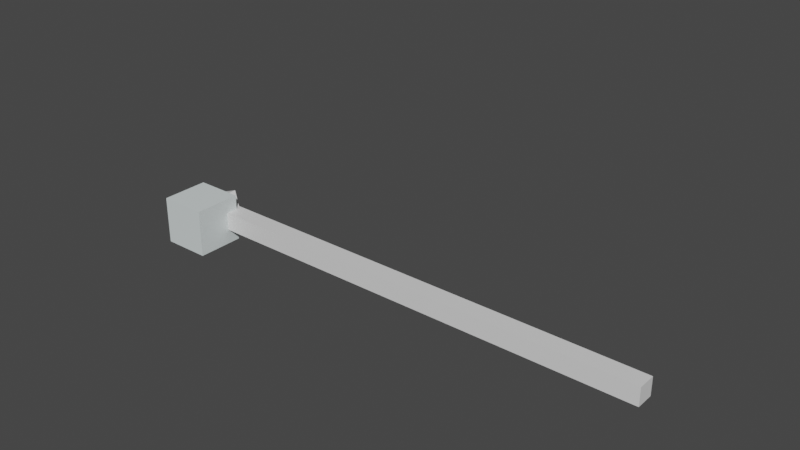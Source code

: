 # Source: serpiente.blend  (saved by Blender 3.1.7; exported with 4.5.12 LTS)
import bpy
from mathutils import Matrix  # noqa: F401  (used for matrix-valued properties, if any)

bpy.ops.wm.read_factory_settings(use_empty=True)
scene = bpy.context.scene
scene.name = 'Scene'

# ---- collections
col_collection = bpy.data.collections.new('Collection'); scene.collection.children.link(col_collection)

# ---- materials (node trees are filled in below, after node groups)
mat_material = bpy.data.materials.new('Material')
mat_material.alpha_threshold = 0.0
mat_material.use_transparent_shadow = False
mat_material.line_color = (0.0, 0.0, 0.0, 1.0)
mat_material_001 = bpy.data.materials.new('Material.001')
mat_material_001.use_transparent_shadow = False

# ---- material node trees
mat_material.use_nodes = True; mat_material.node_tree.nodes.clear()
_N = mat_material.node_tree.nodes; _L = mat_material.node_tree.links
n0 = _N.new('ShaderNodeOutputMaterial'); n0.name = 'Material Output'; n0.location = (300, 300)
n1 = _N.new('ShaderNodeBsdfPrincipled'); n1.name = 'Principled BSDF'; n1.location = (10, 300)
n1.distribution = 'GGX'
n1.subsurface_method = 'RANDOM_WALK_SKIN'
n1.inputs[2].default_value = 0.4
n1.inputs[3].default_value = 1.45
n1.inputs[27].default_value = (0.0, 0.0, 0.0, 1.0)
n1.inputs[28].default_value = 1.0
_L.new(n1.outputs[0], n0.inputs[0])
n0.is_active_output = True
mat_material_001.use_nodes = True; mat_material_001.node_tree.nodes.clear()
_N = mat_material_001.node_tree.nodes; _L = mat_material_001.node_tree.links
n0 = _N.new('ShaderNodeBsdfPrincipled'); n0.name = 'Principled BSDF'; n0.location = (10, 300)
n0.distribution = 'GGX'
n0.subsurface_method = 'RANDOM_WALK_SKIN'
n0.inputs[0].default_value = (0.7308, 0.8, 0.8, 1.0)
n0.inputs[3].default_value = 1.45
n0.inputs[27].default_value = (0.0, 0.0, 0.0, 1.0)
n0.inputs[28].default_value = 1.0
n1 = _N.new('ShaderNodeOutputMaterial'); n1.name = 'Material Output'; n1.location = (300, 300)
_L.new(n0.outputs[0], n1.inputs[0])
n1.is_active_output = True

# ---- world
world_world = bpy.data.worlds.new('World'); scene.world = world_world
world_world.use_nodes = True; world_world.node_tree.nodes.clear()
_N = world_world.node_tree.nodes; _L = world_world.node_tree.links
n0 = _N.new('ShaderNodeOutputWorld'); n0.name = 'World Output'; n0.location = (300, 300)
n1 = _N.new('ShaderNodeBackground'); n1.name = 'Background'; n1.location = (10, 300)
n1.inputs[0].default_value = (0.05088, 0.05088, 0.05088, 1.0)
_L.new(n1.outputs[0], n0.inputs[0])
n0.is_active_output = True
world_world.color = (0.05088, 0.05088, 0.05088)
world_world.use_sun_shadow = False
world_world.sun_shadow_jitter_overblur = 0.0

# ---- meshes
me_cube = bpy.data.meshes.new('Cube')
me_cube.from_pydata([(9.617, 0.3848, 0.3848), (9.617, 0.3848, -0.3848), (9.617, -0.3848, 0.3848), (9.617, -0.3848, -0.3848), (-9.617, 0.3848, 0.3848), (-9.617, 0.3848, -0.3848), (-9.617, -0.3848, 0.3848), (-9.617, -0.3848, -0.3848), (-10.4, 0.9169, -0.6792), (-10.4, -0.9169, -0.6792), (-10.4, -0.9169, 0.6792), (-10.4, 0.9169, 0.6792), (-11.73, 0.393, -0.2911), (-11.73, -0.393, -0.2911), (-11.73, -0.393, 0.2911), (-11.73, 0.393, 0.2911), (8.854, 0.3848, -0.3848), (8.115, 0.3848, -0.3848), (7.375, 0.3848, -0.3848), (6.635, 0.3848, -0.3848), (5.895, 0.3848, -0.3848), (5.156, 0.3848, -0.3848), (4.416, 0.3848, -0.3848), (3.676, 0.3848, -0.3848), (2.936, 0.3848, -0.3848), (2.196, 0.3848, -0.3848), (1.457, 0.3848, -0.3848), (0.7169, 0.3848, -0.3848), (-0.02288, 0.3848, -0.3848), (-0.7627, 0.3848, -0.3848), (-1.502, 0.3848, -0.3848), (-2.242, 0.3848, -0.3848), (-2.982, 0.3848, -0.3848), (-3.722, 0.3848, -0.3848), (-4.462, 0.3848, -0.3848), (-5.201, 0.3848, -0.3848), (-5.941, 0.3848, -0.3848), (-6.681, 0.3848, -0.3848), (-7.421, 0.3848, -0.3848), (-8.16, 0.3848, -0.3848), (-8.9, 0.3848, -0.3848), (8.854, -0.3848, 0.3848), (8.115, -0.3848, 0.3848), (7.375, -0.3848, 0.3848), (6.635, -0.3848, 0.3848), (5.895, -0.3848, 0.3848), (5.156, -0.3848, 0.3848), (4.416, -0.3848, 0.3848), (3.676, -0.3848, 0.3848), (2.936, -0.3848, 0.3848), (2.196, -0.3848, 0.3848), (1.457, -0.3848, 0.3848), (0.7169, -0.3848, 0.3848), (-0.02288, -0.3848, 0.3848), (-0.7627, -0.3848, 0.3848), (-1.502, -0.3848, 0.3848), (-2.242, -0.3848, 0.3848), (-2.982, -0.3848, 0.3848), (-3.722, -0.3848, 0.3848), (-4.462, -0.3848, 0.3848), (-5.201, -0.3848, 0.3848), (-5.941, -0.3848, 0.3848), (-6.681, -0.3848, 0.3848), (-7.421, -0.3848, 0.3848), (-8.16, -0.3848, 0.3848), (-8.9, -0.3848, 0.3848), (-8.9, -0.3848, -0.3848), (-8.16, -0.3848, -0.3848), (-7.421, -0.3848, -0.3848), (-6.681, -0.3848, -0.3848), (-5.941, -0.3848, -0.3848), (-5.201, -0.3848, -0.3848), (-4.462, -0.3848, -0.3848), (-3.722, -0.3848, -0.3848), (-2.982, -0.3848, -0.3848), (-2.242, -0.3848, -0.3848), (-1.502, -0.3848, -0.3848), (-0.7627, -0.3848, -0.3848), (-0.02288, -0.3848, -0.3848), (0.7169, -0.3848, -0.3848), (1.457, -0.3848, -0.3848), (2.196, -0.3848, -0.3848), (2.936, -0.3848, -0.3848), (3.676, -0.3848, -0.3848), (4.416, -0.3848, -0.3848), (5.156, -0.3848, -0.3848), (5.895, -0.3848, -0.3848), (6.635, -0.3848, -0.3848), (7.375, -0.3848, -0.3848), (8.115, -0.3848, -0.3848), (8.854, -0.3848, -0.3848), (-8.9, 0.3848, 0.3848), (-8.16, 0.3848, 0.3848), (-7.421, 0.3848, 0.3848), (-6.681, 0.3848, 0.3848), (-5.941, 0.3848, 0.3848), (-5.201, 0.3848, 0.3848), (-4.462, 0.3848, 0.3848), (-3.722, 0.3848, 0.3848), (-2.982, 0.3848, 0.3848), (-2.242, 0.3848, 0.3848), (-1.502, 0.3848, 0.3848), (-0.7627, 0.3848, 0.3848), (-0.02288, 0.3848, 0.3848), (0.7169, 0.3848, 0.3848), (1.457, 0.3848, 0.3848), (2.196, 0.3848, 0.3848), (2.936, 0.3848, 0.3848), (3.676, 0.3848, 0.3848), (4.416, 0.3848, 0.3848), (5.156, 0.3848, 0.3848), (5.895, 0.3848, 0.3848), (6.635, 0.3848, 0.3848), (7.375, 0.3848, 0.3848), (8.115, 0.3848, 0.3848), (8.854, 0.3848, 0.3848)], [], [(91, 4, 6, 65), (66, 65, 6, 7), (5, 7, 9, 8), (16, 1, 3, 90), (1, 0, 2, 3), (16, 115, 0, 1), (9, 10, 14, 13), (6, 4, 11, 10), (4, 5, 8, 11), (7, 6, 10, 9), (13, 14, 15, 12), (11, 8, 12, 15), (8, 9, 13, 12), (10, 11, 15, 14), (5, 4, 91, 40), (40, 91, 92, 39), (39, 92, 93, 38), (38, 93, 94, 37), (37, 94, 95, 36), (36, 95, 96, 35), (35, 96, 97, 34), (34, 97, 98, 33), (33, 98, 99, 32), (32, 99, 100, 31), (31, 100, 101, 30), (30, 101, 102, 29), (29, 102, 103, 28), (28, 103, 104, 27), (27, 104, 105, 26), (26, 105, 106, 25), (25, 106, 107, 24), (24, 107, 108, 23), (23, 108, 109, 22), (22, 109, 110, 21), (21, 110, 111, 20), (20, 111, 112, 19), (19, 112, 113, 18), (18, 113, 114, 17), (17, 114, 115, 16), (5, 40, 66, 7), (40, 39, 67, 66), (39, 38, 68, 67), (38, 37, 69, 68), (37, 36, 70, 69), (36, 35, 71, 70), (35, 34, 72, 71), (34, 33, 73, 72), (33, 32, 74, 73), (32, 31, 75, 74), (31, 30, 76, 75), (30, 29, 77, 76), (29, 28, 78, 77), (28, 27, 79, 78), (27, 26, 80, 79), (26, 25, 81, 80), (25, 24, 82, 81), (24, 23, 83, 82), (23, 22, 84, 83), (22, 21, 85, 84), (21, 20, 86, 85), (20, 19, 87, 86), (19, 18, 88, 87), (18, 17, 89, 88), (17, 16, 90, 89), (3, 2, 41, 90), (90, 41, 42, 89), (89, 42, 43, 88), (88, 43, 44, 87), (87, 44, 45, 86), (86, 45, 46, 85), (85, 46, 47, 84), (84, 47, 48, 83), (83, 48, 49, 82), (82, 49, 50, 81), (81, 50, 51, 80), (80, 51, 52, 79), (79, 52, 53, 78), (78, 53, 54, 77), (77, 54, 55, 76), (76, 55, 56, 75), (75, 56, 57, 74), (74, 57, 58, 73), (73, 58, 59, 72), (72, 59, 60, 71), (71, 60, 61, 70), (70, 61, 62, 69), (69, 62, 63, 68), (68, 63, 64, 67), (67, 64, 65, 66), (0, 115, 41, 2), (115, 114, 42, 41), (114, 113, 43, 42), (113, 112, 44, 43), (112, 111, 45, 44), (111, 110, 46, 45), (110, 109, 47, 46), (109, 108, 48, 47), (108, 107, 49, 48), (107, 106, 50, 49), (106, 105, 51, 50), (105, 104, 52, 51), (104, 103, 53, 52), (103, 102, 54, 53), (102, 101, 55, 54), (101, 100, 56, 55), (100, 99, 57, 56), (99, 98, 58, 57), (98, 97, 59, 58), (97, 96, 60, 59), (96, 95, 61, 60), (95, 94, 62, 61), (94, 93, 63, 62), (93, 92, 64, 63), (92, 91, 65, 64)])
_uv = me_cube.uv_layers.new(name='UVMap')
_uv.uv.foreach_set('vector', [0.8657, 0.5, 0.875, 0.5, 0.875, 0.75, 0.8657, 0.75, 0.375, 0.9907, 0.625, 0.9907, 0.625, 1.0, 0.375, 1.0, 0.125, 0.5, 0.125, 0.75, 0.125, 0.75, 0.125, 0.5, 0.3651, 0.5, 0.375, 0.5, 0.375, 0.75, 0.3651, 0.75, 0.375, 0.5, 0.625, 0.5, 0.625, 0.75, 0.375, 0.75, 0.375, 0.4901, 0.625, 0.4901, 0.625, 0.5, 0.375, 0.5, 0.375, 1.0, 0.625, 1.0, 0.625, 1.0, 0.375, 1.0, 0.875, 0.75, 0.875, 0.5, 0.875, 0.5, 0.875, 0.75, 0.625, 0.25, 0.375, 0.25, 0.375, 0.25, 0.625, 0.25, 0.375, 1.0, 0.625, 1.0, 0.625, 1.0, 0.375, 1.0, 0.375, 0.0, 0.625, 0.0, 0.625, 0.25, 0.375, 0.25, 0.625, 0.25, 0.375, 0.25, 0.375, 0.25, 0.625, 0.25, 0.125, 0.5, 0.125, 0.75, 0.125, 0.75, 0.125, 0.5, 0.875, 0.75, 0.875, 0.5, 0.875, 0.5, 0.875, 0.75, 0.375, 0.25, 0.625, 0.25, 0.625, 0.2593, 0.375, 0.2593, 0.375, 0.2593, 0.625, 0.2593, 0.625, 0.2689, 0.375, 0.2689, 0.375, 0.2689, 0.625, 0.2689, 0.625, 0.2785, 0.375, 0.2785, 0.375, 0.2785, 0.625, 0.2785, 0.625, 0.2882, 0.375, 0.2882, 0.375, 0.2882, 0.625, 0.2882, 0.625, 0.2978, 0.375, 0.2978, 0.375, 0.2978, 0.625, 0.2978, 0.625, 0.3074, 0.375, 0.3074, 0.375, 0.3074, 0.625, 0.3074, 0.625, 0.317, 0.375, 0.317, 0.375, 0.317, 0.625, 0.317, 0.625, 0.3266, 0.375, 0.3266, 0.375, 0.3266, 0.625, 0.3266, 0.625, 0.3362, 0.375, 0.3362, 0.375, 0.3362, 0.625, 0.3362, 0.625, 0.3459, 0.375, 0.3459, 0.375, 0.3459, 0.625, 0.3459, 0.625, 0.3555, 0.375, 0.3555, 0.375, 0.3555, 0.625, 0.3555, 0.625, 0.3651, 0.375, 0.3651, 0.375, 0.3651, 0.625, 0.3651, 0.625, 0.3747, 0.375, 0.3747, 0.375, 0.3747, 0.625, 0.3747, 0.625, 0.3843, 0.375, 0.3843, 0.375, 0.3843, 0.625, 0.3843, 0.625, 0.3939, 0.375, 0.3939, 0.375, 0.3939, 0.625, 0.3939, 0.625, 0.4035, 0.375, 0.4035, 0.375, 0.4035, 0.625, 0.4035, 0.625, 0.4132, 0.375, 0.4132, 0.375, 0.4132, 0.625, 0.4132, 0.625, 0.4228, 0.375, 0.4228, 0.375, 0.4228, 0.625, 0.4228, 0.625, 0.4324, 0.375, 0.4324, 0.375, 0.4324, 0.625, 0.4324, 0.625, 0.442, 0.375, 0.442, 0.375, 0.442, 0.625, 0.442, 0.625, 0.4516, 0.375, 0.4516, 0.375, 0.4516, 0.625, 0.4516, 0.625, 0.4612, 0.375, 0.4612, 0.375, 0.4612, 0.625, 0.4612, 0.625, 0.4709, 0.375, 0.4709, 0.375, 0.4709, 0.625, 0.4709, 0.625, 0.4805, 0.375, 0.4805, 0.375, 0.4805, 0.625, 0.4805, 0.625, 0.4901, 0.375, 0.4901, 0.125, 0.5, 0.1343, 0.5, 0.1343, 0.75, 0.125, 0.75, 0.1343, 0.5, 0.1439, 0.5, 0.1439, 0.75, 0.1343, 0.75, 0.1439, 0.5, 0.1535, 0.5, 0.1535, 0.75, 0.1439, 0.75, 0.1535, 0.5, 0.1632, 0.5, 0.1632, 0.75, 0.1535, 0.75, 0.1632, 0.5, 0.1728, 0.5, 0.1728, 0.75, 0.1632, 0.75, 0.1728, 0.5, 0.1824, 0.5, 0.1824, 0.75, 0.1728, 0.75, 0.1824, 0.5, 0.192, 0.5, 0.192, 0.75, 0.1824, 0.75, 0.192, 0.5, 0.2016, 0.5, 0.2016, 0.75, 0.192, 0.75, 0.2016, 0.5, 0.2112, 0.5, 0.2112, 0.75, 0.2016, 0.75, 0.2112, 0.5, 0.2209, 0.5, 0.2209, 0.75, 0.2112, 0.75, 0.2209, 0.5, 0.2305, 0.5, 0.2305, 0.75, 0.2209, 0.75, 0.2305, 0.5, 0.2401, 0.5, 0.2401, 0.75, 0.2305, 0.75, 0.2401, 0.5, 0.2497, 0.5, 0.2497, 0.75, 0.2401, 0.75, 0.2497, 0.5, 0.2593, 0.5, 0.2593, 0.75, 0.2497, 0.75, 0.2593, 0.5, 0.2689, 0.5, 0.2689, 0.75, 0.2593, 0.75, 0.2689, 0.5, 0.2785, 0.5, 0.2785, 0.75, 0.2689, 0.75, 0.2785, 0.5, 0.2882, 0.5, 0.2882, 0.75, 0.2785, 0.75, 0.2882, 0.5, 0.2978, 0.5, 0.2978, 0.75, 0.2882, 0.75, 0.2978, 0.5, 0.3074, 0.5, 0.3074, 0.75, 0.2978, 0.75, 0.3074, 0.5, 0.317, 0.5, 0.317, 0.75, 0.3074, 0.75, 0.317, 0.5, 0.3266, 0.5, 0.3266, 0.75, 0.317, 0.75, 0.3266, 0.5, 0.3362, 0.5, 0.3362, 0.75, 0.3266, 0.75, 0.3362, 0.5, 0.3459, 0.5, 0.3459, 0.75, 0.3362, 0.75, 0.3459, 0.5, 0.3555, 0.5, 0.3555, 0.75, 0.3459, 0.75, 0.3555, 0.5, 0.3651, 0.5, 0.3651, 0.75, 0.3555, 0.75, 0.375, 0.75, 0.625, 0.75, 0.625, 0.7599, 0.375, 0.7599, 0.375, 0.7599, 0.625, 0.7599, 0.625, 0.7695, 0.375, 0.7695, 0.375, 0.7695, 0.625, 0.7695, 0.625, 0.7791, 0.375, 0.7791, 0.375, 0.7791, 0.625, 0.7791, 0.625, 0.7888, 0.375, 0.7888, 0.375, 0.7888, 0.625, 0.7888, 0.625, 0.7984, 0.375, 0.7984, 0.375, 0.7984, 0.625, 0.7984, 0.625, 0.808, 0.375, 0.808, 0.375, 0.808, 0.625, 0.808, 0.625, 0.8176, 0.375, 0.8176, 0.375, 0.8176, 0.625, 0.8176, 0.625, 0.8272, 0.375, 0.8272, 0.375, 0.8272, 0.625, 0.8272, 0.625, 0.8368, 0.375, 0.8368, 0.375, 0.8368, 0.625, 0.8368, 0.625, 0.8465, 0.375, 0.8465, 0.375, 0.8465, 0.625, 0.8465, 0.625, 0.8561, 0.375, 0.8561, 0.375, 0.8561, 0.625, 0.8561, 0.625, 0.8657, 0.375, 0.8657, 0.375, 0.8657, 0.625, 0.8657, 0.625, 0.8753, 0.375, 0.8753, 0.375, 0.8753, 0.625, 0.8753, 0.625, 0.8849, 0.375, 0.8849, 0.375, 0.8849, 0.625, 0.8849, 0.625, 0.8945, 0.375, 0.8945, 0.375, 0.8945, 0.625, 0.8945, 0.625, 0.9041, 0.375, 0.9041, 0.375, 0.9041, 0.625, 0.9041, 0.625, 0.9138, 0.375, 0.9138, 0.375, 0.9138, 0.625, 0.9138, 0.625, 0.9234, 0.375, 0.9234, 0.375, 0.9234, 0.625, 0.9234, 0.625, 0.933, 0.375, 0.933, 0.375, 0.933, 0.625, 0.933, 0.625, 0.9426, 0.375, 0.9426, 0.375, 0.9426, 0.625, 0.9426, 0.625, 0.9522, 0.375, 0.9522, 0.375, 0.9522, 0.625, 0.9522, 0.625, 0.9618, 0.375, 0.9618, 0.375, 0.9618, 0.625, 0.9618, 0.625, 0.9715, 0.375, 0.9715, 0.375, 0.9715, 0.625, 0.9715, 0.625, 0.9811, 0.375, 0.9811, 0.375, 0.9811, 0.625, 0.9811, 0.625, 0.9907, 0.375, 0.9907, 0.625, 0.5, 0.6349, 0.5, 0.6349, 0.75, 0.625, 0.75, 0.6349, 0.5, 0.6445, 0.5, 0.6445, 0.75, 0.6349, 0.75, 0.6445, 0.5, 0.6541, 0.5, 0.6541, 0.75, 0.6445, 0.75, 0.6541, 0.5, 0.6638, 0.5, 0.6638, 0.75, 0.6541, 0.75, 0.6638, 0.5, 0.6734, 0.5, 0.6734, 0.75, 0.6638, 0.75, 0.6734, 0.5, 0.683, 0.5, 0.683, 0.75, 0.6734, 0.75, 0.683, 0.5, 0.6926, 0.5, 0.6926, 0.75, 0.683, 0.75, 0.6926, 0.5, 0.7022, 0.5, 0.7022, 0.75, 0.6926, 0.75, 0.7022, 0.5, 0.7118, 0.5, 0.7118, 0.75, 0.7022, 0.75, 0.7118, 0.5, 0.7215, 0.5, 0.7215, 0.75, 0.7118, 0.75, 0.7215, 0.5, 0.7311, 0.5, 0.7311, 0.75, 0.7215, 0.75, 0.7311, 0.5, 0.7407, 0.5, 0.7407, 0.75, 0.7311, 0.75, 0.7407, 0.5, 0.7503, 0.5, 0.7503, 0.75, 0.7407, 0.75, 0.7503, 0.5, 0.7599, 0.5, 0.7599, 0.75, 0.7503, 0.75, 0.7599, 0.5, 0.7695, 0.5, 0.7695, 0.75, 0.7599, 0.75, 0.7695, 0.5, 0.7791, 0.5, 0.7791, 0.75, 0.7695, 0.75, 0.7791, 0.5, 0.7888, 0.5, 0.7888, 0.75, 0.7791, 0.75, 0.7888, 0.5, 0.7984, 0.5, 0.7984, 0.75, 0.7888, 0.75, 0.7984, 0.5, 0.808, 0.5, 0.808, 0.75, 0.7984, 0.75, 0.808, 0.5, 0.8176, 0.5, 0.8176, 0.75, 0.808, 0.75, 0.8176, 0.5, 0.8272, 0.5, 0.8272, 0.75, 0.8176, 0.75, 0.8272, 0.5, 0.8368, 0.5, 0.8368, 0.75, 0.8272, 0.75, 0.8368, 0.5, 0.8465, 0.5, 0.8465, 0.75, 0.8368, 0.75, 0.8465, 0.5, 0.8561, 0.5, 0.8561, 0.75, 0.8465, 0.75, 0.8561, 0.5, 0.8657, 0.5, 0.8657, 0.75, 0.8561, 0.75])
me_cube.materials.append(mat_material)
me_cube.use_remesh_preserve_volume = False
me_cube.use_remesh_preserve_attributes = False
me_cube.use_mirror_vertex_groups = False
me_cube.update()
me_cubo = bpy.data.meshes.new('Cubo')
me_cubo.from_pydata([(-1.0, -1.0, -1.0), (-1.0, -1.0, 1.0), (-1.0, 1.0, -1.0), (-1.0, 1.0, 1.0), (1.0, -1.0, -1.0), (1.0, -1.0, 1.0), (1.0, 1.0, -1.0), (1.0, 1.0, 1.0)], [], [(0, 1, 3, 2), (2, 3, 7, 6), (6, 7, 5, 4), (4, 5, 1, 0), (2, 6, 4, 0), (7, 3, 1, 5)])
_uv = me_cubo.uv_layers.new(name='MapaUV')
_uv.uv.foreach_set('vector', [0.375, 0.0, 0.625, 0.0, 0.625, 0.25, 0.375, 0.25, 0.375, 0.25, 0.625, 0.25, 0.625, 0.5, 0.375, 0.5, 0.375, 0.5, 0.625, 0.5, 0.625, 0.75, 0.375, 0.75, 0.375, 0.75, 0.625, 0.75, 0.625, 1.0, 0.375, 1.0, 0.125, 0.5, 0.375, 0.5, 0.375, 0.75, 0.125, 0.75, 0.625, 0.5, 0.875, 0.5, 0.875, 0.75, 0.625, 0.75])
me_cubo.materials.append(mat_material_001)
me_cubo.use_remesh_fix_poles = True
me_cubo.use_remesh_preserve_attributes = False
me_cubo.update()
arm_esqueleto = bpy.data.armatures.new('Esqueleto')  # bones are not reproduced

# ---- objects
ob_cube = bpy.data.objects.new('Cube', me_cube)
ob_esqueleto = bpy.data.objects.new('Esqueleto', arm_esqueleto)
ob_cubo = bpy.data.objects.new('Cubo', me_cubo)

# ---- transforms, parenting, visibility, modifiers, constraints
ob_cube.parent = ob_esqueleto
ob_cube.location = (0.0, 0.0, 0.0)
ob_cube.lock_rotations_4d = False
ob_cube.empty_display_type = 'ARROWS'
ob_cube.lineart.crease_threshold = 0.0
_vg = ob_cube.vertex_groups.new(name='Bone')
for _i, _w in zip([0, 1, 2, 3, 16, 17, 18, 41, 42, 43, 88, 89, 90, 113, 114, 115], [0.9984, 0.998, 0.998, 0.9984, 0.9896, 0.9028, 0.09716, 0.9896, 0.9028, 0.09716, 0.09716, 0.9028, 0.9896, 0.09716, 0.9028, 0.9896]): _vg.add([_i], _w, 'REPLACE')
_vg = ob_cube.vertex_groups.new(name='Bone.010')
for _i, _w in zip([17, 18, 19, 20, 21, 42, 43, 44, 45, 46, 85, 86, 87, 88, 89, 110, 111, 112, 113, 114], [0.09703, 0.9017, 0.9791, 0.9017, 0.09704, 0.09703, 0.9017, 0.9791, 0.9017, 0.09704, 0.09704, 0.9017, 0.9791, 0.9017, 0.09703, 0.09704, 0.9017, 0.9791, 0.9017, 0.09703]): _vg.add([_i], _w, 'REPLACE')
_vg = ob_cube.vertex_groups.new(name='Bone.009')
for _i, _w in zip([20, 21, 22, 23, 45, 46, 47, 48, 83, 84, 85, 86, 108, 109, 110, 111], [0.09603, 0.8924, 0.8924, 0.09603, 0.09603, 0.8924, 0.8924, 0.09603, 0.09603, 0.8924, 0.8924, 0.09603, 0.09603, 0.8924, 0.8924, 0.09603]): _vg.add([_i], _w, 'REPLACE')
_vg = ob_cube.vertex_groups.new(name='Bone.008')
for _i, _w in zip([22, 23, 24, 25, 26, 47, 48, 49, 50, 51, 80, 81, 82, 83, 84, 105, 106, 107, 108, 109], [0.09704, 0.9017, 0.9791, 0.9017, 0.09704, 0.09704, 0.9017, 0.9791, 0.9017, 0.09704, 0.09704, 0.9017, 0.9791, 0.9017, 0.09704, 0.09704, 0.9017, 0.9791, 0.9017, 0.09704]): _vg.add([_i], _w, 'REPLACE')
_vg = ob_cube.vertex_groups.new(name='Bone.007')
for _i, _w in zip([25, 26, 27, 28, 29, 50, 51, 52, 53, 54, 77, 78, 79, 80, 81, 102, 103, 104, 105, 106], [0.09704, 0.9017, 0.9791, 0.9017, 0.09704, 0.09704, 0.9017, 0.9791, 0.9017, 0.09704, 0.09704, 0.9017, 0.9791, 0.9017, 0.09704, 0.09704, 0.9017, 0.9791, 0.9017, 0.09704]): _vg.add([_i], _w, 'REPLACE')
_vg = ob_cube.vertex_groups.new(name='Bone.006')
for _i, _w in zip([28, 29, 30, 31, 53, 54, 55, 56, 75, 76, 77, 78, 100, 101, 102, 103], [0.09603, 0.8924, 0.8924, 0.09603, 0.09603, 0.8924, 0.8924, 0.09603, 0.09603, 0.8924, 0.8924, 0.09603, 0.09603, 0.8924, 0.8924, 0.09603]): _vg.add([_i], _w, 'REPLACE')
_vg = ob_cube.vertex_groups.new(name='Bone.005')
for _i, _w in zip([30, 31, 32, 33, 34, 55, 56, 57, 58, 59, 72, 73, 74, 75, 76, 97, 98, 99, 100, 101], [0.09704, 0.9017, 0.9791, 0.9017, 0.09704, 0.09704, 0.9017, 0.9791, 0.9017, 0.09704, 0.09704, 0.9017, 0.9791, 0.9017, 0.09704, 0.09704, 0.9017, 0.9791, 0.9017, 0.09704]): _vg.add([_i], _w, 'REPLACE')
_vg = ob_cube.vertex_groups.new(name='Bone.004')
for _i, _w in zip([33, 34, 35, 36, 37, 58, 59, 60, 61, 62, 69, 70, 71, 72, 73, 94, 95, 96, 97, 98], [0.09704, 0.9017, 0.9791, 0.9017, 0.09704, 0.09704, 0.9017, 0.9791, 0.9017, 0.09704, 0.09704, 0.9017, 0.9791, 0.9017, 0.09704, 0.09704, 0.9017, 0.9791, 0.9017, 0.09704]): _vg.add([_i], _w, 'REPLACE')
_vg = ob_cube.vertex_groups.new(name='Bone.003')
for _i, _w in zip([36, 37, 38, 39, 61, 62, 63, 64, 67, 68, 69, 70, 92, 93, 94, 95], [0.09603, 0.8924, 0.8924, 0.09604, 0.09603, 0.8924, 0.8924, 0.09604, 0.09604, 0.8924, 0.8924, 0.09603, 0.09604, 0.8924, 0.8924, 0.09603]): _vg.add([_i], _w, 'REPLACE')
_vg = ob_cube.vertex_groups.new(name='Bone.002')
for _i, _w in zip([4, 5, 6, 7, 8, 9, 10, 11, 38, 39, 40, 63, 64, 65, 66, 67, 68, 91, 92, 93], [0.9079, 0.9211, 0.9211, 0.9079, 0.1991, 0.1944, 0.1991, 0.1944, 0.09705, 0.9019, 0.9805, 0.09705, 0.9019, 0.9805, 0.9795, 0.9018, 0.09704, 0.9795, 0.9018, 0.09704]): _vg.add([_i], _w, 'REPLACE')
_vg = ob_cube.vertex_groups.new(name='Bone.001')
for _i, _w in zip([4, 5, 6, 7, 8, 9, 10, 11, 12, 13, 14, 15], [0.09109, 0.07804, 0.07804, 0.09109, 0.8007, 0.8054, 0.8007, 0.8054, 0.9841, 0.9835, 0.9841, 0.9835]): _vg.add([_i], _w, 'REPLACE')
_m = ob_cube.modifiers.new('Esqueleto', 'ARMATURE')
_m.object = ob_esqueleto
ob_esqueleto.location = (0.0, 0.0, 0.0)
ob_esqueleto.show_in_front = True
ob_cubo.location = (-10.49, -0.862, 0.0)

# ---- collection membership
col_collection.objects.link(ob_cube)
col_collection.objects.link(ob_esqueleto)
col_collection.objects.link(ob_cubo)

# ---- scene / render settings (as saved in the file)
scene.frame_start = 1; scene.frame_end = 50; scene.frame_set(49)
scene.render.engine = 'BLENDER_EEVEE_NEXT'
scene.cycles.sampling_pattern = 'TABULATED_SOBOL'
scene.cycles.use_light_tree = False
scene.view_settings.view_transform = 'Filmic'
bpy.context.view_layer.update()

# ---- added for rendering (the .blend has no active camera and no usable light): camera, sun
cam_auto = bpy.data.cameras.new('AutoCamera')
cam_auto.lens = 50.0
cam_auto.sensor_width = 36.0
cam_auto.clip_end = 1000.0
ob_auto_camera = bpy.data.objects.new('AutoCamera', cam_auto)
scene.collection.objects.link(ob_auto_camera)
ob_auto_camera.location = (22.1851, -27.2858, 20.8056)
ob_auto_camera.rotation_euler = (1.09748, -7.21219e-08, 0.694738)
scene.camera = ob_auto_camera
light_auto_sun = bpy.data.lights.new('AutoSun', 'SUN')
light_auto_sun.energy = 3.0
light_auto_sun.angle = 0.0523599
ob_auto_sun = bpy.data.objects.new('AutoSun', light_auto_sun)
scene.collection.objects.link(ob_auto_sun)
ob_auto_sun.rotation_euler = (0.872665, 0.174533, 0.523599)
bpy.context.view_layer.update()
